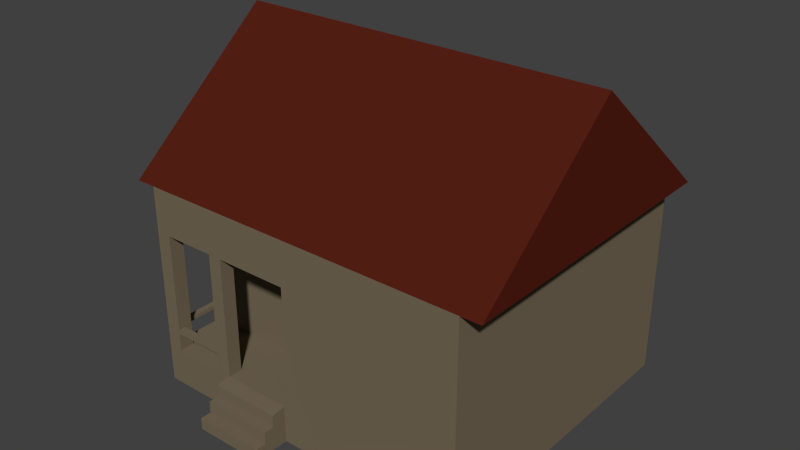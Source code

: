 # Source: NeighboursHouse.blend  (saved by Blender 2.79.0; exported with 4.5.12 LTS)
import bpy
from mathutils import Matrix  # noqa: F401  (used for matrix-valued properties, if any)

bpy.ops.wm.read_factory_settings(use_empty=True)
scene = bpy.context.scene
scene.name = 'Scene'

# ---- collections
col_collection_1 = bpy.data.collections.new('Collection 1'); scene.collection.children.link(col_collection_1)

# ---- materials (node trees are filled in below, after node groups)
mat_neighbour_house = bpy.data.materials.new('Neighbour_house')
mat_neighbour_house.alpha_threshold = 0.0
mat_neighbour_house.use_transparent_shadow = False
mat_neighbour_house.diffuse_color = (0.1828, 0.1454, 0.09494, 1.0)
mat_neighbour_house.roughness = 0.5
mat_neighbour_roof = bpy.data.materials.new('Neighbour_roof')
mat_neighbour_roof.alpha_threshold = 0.0
mat_neighbour_roof.use_transparent_shadow = False
mat_neighbour_roof.diffuse_color = (0.09071, 0.01371, 0.007481, 1.0)
mat_neighbour_roof.roughness = 0.5
mat_neighbour_door = bpy.data.materials.new('Neighbour_door')
mat_neighbour_door.alpha_threshold = 0.0
mat_neighbour_door.use_transparent_shadow = False
mat_neighbour_door.diffuse_color = (0.1541, 0.1472, 0.1852, 1.0)
mat_neighbour_door.roughness = 0.5

# ---- material node trees

# ---- world
world_world = bpy.data.worlds.new('World'); scene.world = world_world
world_world.color = (0.05088, 0.05088, 0.05088)
world_world.use_sun_shadow = False
world_world.sun_shadow_jitter_overblur = 0.0
world_world.cycles.sampling_method = 'NONE'
world_world.cycles.sample_map_resolution = 256

# ---- meshes
me_cube = bpy.data.meshes.new('Cube')
me_cube.from_pydata([(-0.3118, -2.248, 0.9114), (-0.3118, -2.248, 3.843), (-4.078, -3.748, 0.0), (-4.078, -3.748, 4.922), (-4.078, 3.748, 0.0), (-4.078, 3.748, 4.922), (4.078, -3.748, 0.0), (4.078, -3.748, 4.922), (4.078, 3.748, 0.0), (4.078, 3.748, 4.922), (-4.078, 0.0, 0.0), (-4.078, 0.0, 8.066), (4.078, 0.0, 0.0), (4.078, 0.0, 8.066), (-4.078, -2.249, 0.0), (4.078, -2.249, 0.0), (-0.4078, 3.748, 0.0), (-0.4078, 3.748, 4.922), (-0.4078, -3.748, 0.0), (-0.4078, -3.748, 4.922), (-0.4078, 0.0, 8.066), (-0.4078, 0.0, 0.0), (-0.4078, -2.249, 0.0), (-0.4078, -3.748, 0.8696), (-4.078, -3.748, 0.8748), (-4.078, -2.249, 0.878), (-0.4078, -3.748, 0.9114), (-0.3118, -3.748, 0.9114), (-4.078, -2.248, 0.9114), (-4.078, -2.249, 0.9114), (-0.3118, -3.748, 3.843), (-0.4078, -3.748, 3.843), (-4.078, -2.248, 3.843), (-4.078, -2.249, 3.843), (-4.078, -3.748, 3.843), (-3.721, -2.248, 3.843), (-3.715, -3.748, 3.843), (-3.717, -3.387, 3.843), (-4.078, -3.388, 3.843), (-3.715, -3.748, 0.9114), (-4.078, -3.748, 0.9114), (-4.078, -3.388, 0.9114), (-3.717, -3.387, 0.9114), (-3.717, -3.387, 1.453), (-4.078, -3.388, 1.453), (-3.715, -3.748, 1.453), (-4.078, -3.748, 1.453), (-3.717, -3.387, 1.357), (-3.715, -3.748, 1.357), (-4.078, -3.748, 1.357), (-4.078, -3.388, 1.357), (-3.926, -3.388, 1.453), (-3.925, -3.388, 1.357), (-4.081, -2.245, 1.357), (-4.081, -2.245, 1.453), (-3.93, -2.244, 1.453), (-3.928, -2.244, 1.357), (-0.3118, -3.418, 3.843), (-2.1, -3.402, 3.843), (-2.103, -3.748, 3.843), (-2.431, -3.399, 3.843), (-2.435, -3.748, 3.843), (-2.431, -3.399, 0.9115), (-2.1, -3.402, 0.9115), (-2.103, -3.748, 0.9115), (-2.435, -3.748, 0.9115), (-3.716, -3.567, 1.357), (-3.716, -3.567, 1.453), (-2.425, -3.742, 1.453), (-2.425, -3.742, 1.357), (-2.426, -3.562, 1.357), (-2.426, -3.562, 1.453), (-2.116, -3.748, 0.0), (-2.116, -3.748, 0.9114), (-2.116, -4.102, 0.0), (-0.4078, -4.102, 0.0), (-0.4078, -4.102, 0.8696), (-2.116, -4.102, 0.8696), (-0.4078, -3.748, 0.5218), (-2.116, -3.748, 0.5469), (-0.4078, -4.102, 0.5735), (-2.116, -4.102, 0.5735), (-2.116, -4.351, 0.0), (-0.4078, -4.351, 0.0), (-0.4078, -4.351, 0.5735), (-2.116, -4.351, 0.5735), (-0.4078, -3.748, 0.2609), (-2.116, -3.748, 0.2734), (-0.4078, -4.102, 0.2868), (-2.116, -4.102, 0.2868), (-0.4078, -4.351, 0.2868), (-2.116, -4.351, 0.2868), (-2.116, -4.62, 0.0), (-0.4078, -4.62, 0.0), (-0.4078, -4.62, 0.2868), (-2.116, -4.62, 0.2868), (-1.795, -2.248, 3.843), (-1.795, -2.248, 0.9114), (-1.72, -2.357, 3.843), (-0.3959, -2.357, 3.843), (-0.3959, -2.357, 0.9114), (-1.72, -2.357, 0.9114), (-0.4692, -2.357, 3.715), (-0.4692, -2.357, 0.9273), (-1.647, -2.357, 3.715), (-1.647, -2.357, 0.9273), (-0.4692, -2.238, 3.715), (-0.4692, -2.238, 0.9273), (-1.647, -2.238, 3.715), (-1.647, -2.238, 0.9273), (-4.078, -2.249, 4.922), (-4.078, 0.0, 4.922), (4.078, -2.249, 4.922), (4.078, 0.0, 4.922), (4.566, -2.249, 6.179), (4.566, -3.748, 4.922), (4.566, 3.748, 4.922), (4.566, 0.0, 8.066), (4.566, -2.249, 4.922), (4.566, 0.0, 4.922), (-4.566, 3.748, 4.922), (-4.566, -3.748, 4.922), (-4.566, 0.0, 4.922), (-4.566, 0.0, 8.066), (-4.566, -2.249, 6.179), (-4.566, -2.249, 4.922)], [], [(0, 27, 30, 57, 1), (1, 57, 58, 60, 37, 35, 96), (10, 111, 5, 4), (16, 17, 9, 8), (15, 112, 7, 6), (22, 15, 6, 18), (16, 8, 12, 21), (8, 9, 113, 12), (14, 25, 29, 28, 32, 33, 110, 111, 10), (14, 2, 24, 40, 29, 25), (21, 12, 15, 22), (12, 113, 112, 15), (10, 21, 22, 14), (4, 16, 21, 10), (9, 17, 5, 120, 123, 11, 20, 13, 117, 116), (14, 22, 18, 72, 2), (6, 7, 19, 31, 30, 27, 26, 23, 78, 86, 18), (4, 5, 17, 16), (33, 38, 34, 3, 110), (34, 36, 61, 59, 31, 19, 3), (28, 97, 96, 35, 32), (27, 0, 97, 28, 29, 40, 73, 26), (35, 37, 38, 33, 32), (50, 52, 47, 42, 41), (72, 18, 75, 74), (41, 42, 39, 40), (47, 66, 48, 39, 42), (48, 49, 40, 39), (49, 50, 41, 40), (34, 38, 44, 46), (36, 34, 46, 45), (37, 36, 45, 67, 43), (38, 37, 43, 51, 44), (46, 44, 50, 49), (45, 46, 49, 48), (43, 67, 66, 47), (44, 51, 55, 54), (54, 55, 56, 53), (52, 51, 43, 47), (51, 52, 56, 55), (50, 44, 54, 53), (52, 50, 53, 56), (65, 62, 63, 64), (37, 60, 61, 36), (59, 58, 57, 30, 31), (59, 61, 65, 64), (58, 59, 64, 63), (60, 58, 63, 62), (61, 60, 62, 65), (70, 71, 68, 69), (67, 45, 68, 71), (45, 48, 69, 68), (66, 67, 71, 70), (48, 66, 70, 69), (80, 76, 77, 81), (72, 87, 79, 73, 40, 24, 2), (26, 73, 77, 76), (87, 72, 74, 89), (23, 26, 76), (78, 23, 76, 80), (86, 78, 80, 88), (73, 79, 81, 77), (88, 80, 84, 90), (90, 84, 85, 91), (80, 81, 85, 84), (89, 74, 82, 91), (74, 75, 83, 82), (81, 89, 91, 85), (90, 91, 95, 94), (75, 88, 90, 83), (18, 86, 88, 75), (79, 87, 89, 81), (93, 94, 95, 92), (91, 82, 92, 95), (82, 83, 93, 92), (83, 90, 94, 93), (101, 100, 103, 105), (97, 0, 100, 101), (1, 96, 98, 99), (96, 97, 101, 98), (0, 1, 99, 100), (104, 105, 109, 108), (99, 98, 104, 102), (98, 101, 105, 104), (108, 109, 107, 106), (102, 104, 108, 106), (105, 103, 107, 109), (100, 103, 107, 106, 102, 99), (115, 118, 119, 116, 117, 114), (113, 9, 116, 119, 118, 115, 7, 112), (111, 110, 3, 121, 125, 122, 120, 5), (19, 7, 115, 114, 117, 13, 20, 11, 123, 124, 121, 3), (120, 122, 125, 121, 124, 123), (102, 100, 99), (102, 106, 107, 103), (100, 102, 103)])
me_cube.polygons.foreach_set('material_index', [0, 0, 0, 0, 0, 0, 0, 0, 0, 0, 0, 0, 0, 0, 1, 0, 0, 0, 0, 0, 0, 0, 0, 0, 0, 0, 0, 0, 0, 0, 0, 0, 0, 0, 0, 0, 0, 0, 0, 0, 0, 0, 0, 0, 0, 0, 0, 0, 0, 0, 0, 0, 0, 0, 0, 0, 0, 0, 0, 0, 0, 0, 0, 0, 0, 0, 0, 0, 0, 0, 0, 0, 0, 0, 0, 0, 0, 0, 0, 0, 0, 0, 0, 0, 2, 0, 0, 0, 1, 1, 1, 1, 1, 0, 0, 0])
me_cube.materials.append(mat_neighbour_house)
me_cube.materials.append(mat_neighbour_roof)
me_cube.materials.append(mat_neighbour_door)
me_cube.use_remesh_preserve_volume = False
me_cube.use_remesh_preserve_attributes = False
me_cube.use_mirror_vertex_groups = False
me_cube.update()

# ---- objects
ob_newhouse = bpy.data.objects.new('NewHouse', me_cube)

# ---- transforms, parenting, visibility, modifiers, constraints
ob_newhouse.location = (0.0, 0.0, 0.0)
ob_newhouse.lineart.crease_threshold = 0.0

# ---- collection membership
col_collection_1.objects.link(ob_newhouse)

# ---- scene / render settings (as saved in the file)
scene.frame_start = 1; scene.frame_end = 250; scene.frame_set(1)
scene.render.engine = 'BLENDER_EEVEE_NEXT'
scene.render.image_settings.color_mode = 'RGB'
scene.render.image_settings.compression = 90
scene.render.resolution_percentage = 50
scene.render.dither_intensity = 0.0
scene.render.bake_margin = 2
scene.render.bake_bias = 0.0
scene.cycles.use_denoising = False
scene.cycles.samples = 10
scene.cycles.sampling_pattern = 'TABULATED_SOBOL'
scene.cycles.light_sampling_threshold = 0.0
scene.cycles.use_adaptive_sampling = False
scene.cycles.use_light_tree = False
scene.cycles.blur_glossy = 0.0
scene.cycles.volume_bounces = 1
scene.cycles.pixel_filter_type = 'GAUSSIAN'
scene.cycles.sample_clamp_indirect = 0.0
scene.view_settings.view_transform = 'Standard'
bpy.context.view_layer.update()

# ---- added for rendering (the .blend has no active camera and no usable light): camera, sun
cam_auto = bpy.data.cameras.new('AutoCamera')
cam_auto.lens = 50.0
cam_auto.sensor_width = 36.0
cam_auto.clip_end = 1000.0
ob_auto_camera = bpy.data.objects.new('AutoCamera', cam_auto)
scene.collection.objects.link(ob_auto_camera)
ob_auto_camera.location = (13.6762, -16.8475, 14.9739)
ob_auto_camera.rotation_euler = (1.09748, -7.21219e-08, 0.694738)
scene.camera = ob_auto_camera
light_auto_sun = bpy.data.lights.new('AutoSun', 'SUN')
light_auto_sun.energy = 3.0
light_auto_sun.angle = 0.0523599
ob_auto_sun = bpy.data.objects.new('AutoSun', light_auto_sun)
scene.collection.objects.link(ob_auto_sun)
ob_auto_sun.rotation_euler = (0.872665, 0.174533, 0.523599)
bpy.context.view_layer.update()
